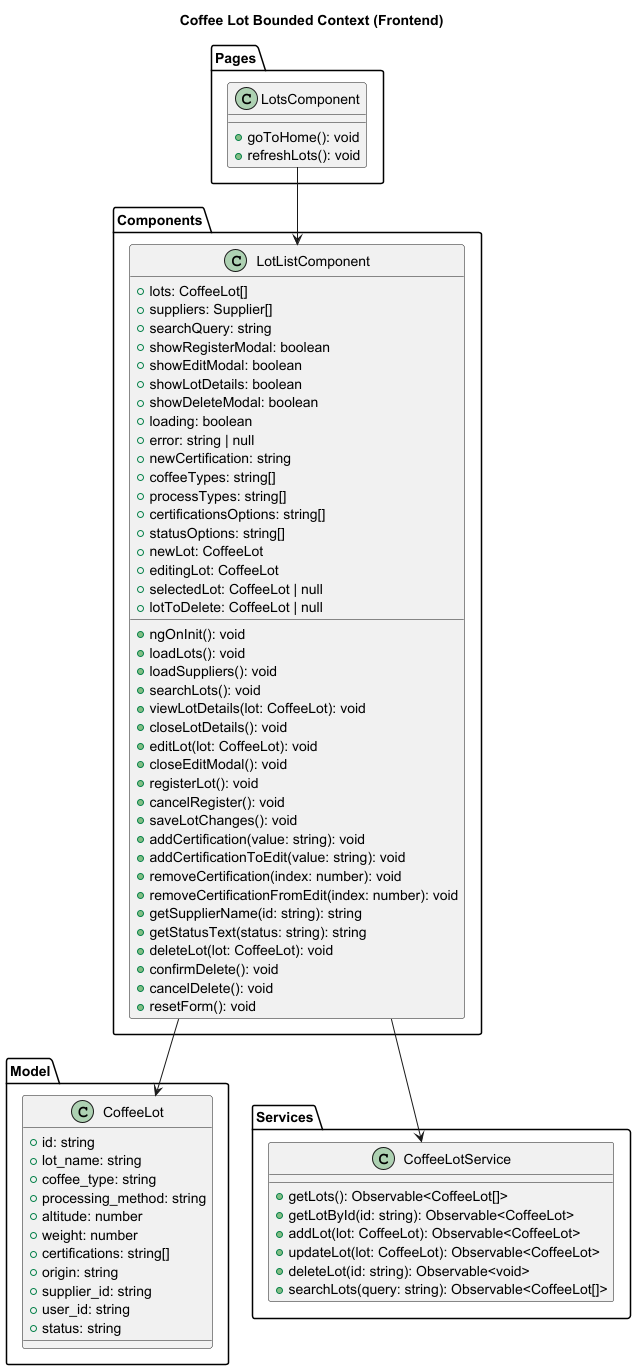

The diagram above was rendered by PlantUML. Its source (embedded in the PNG):
@startuml
title Coffee Lot Bounded Context (Frontend)

' ==== MODEL ====
package "Model" {
  class CoffeeLot {
    +id: string
    +lot_name: string
    +coffee_type: string
    +processing_method: string
    +altitude: number
    +weight: number
    +certifications: string[]
    +origin: string
    +supplier_id: string
    +user_id: string
    +status: string
  }
}

' ==== SERVICES ====
package "Services" {
  class CoffeeLotService {
    +getLots(): Observable<CoffeeLot[]>
    +getLotById(id: string): Observable<CoffeeLot>
    +addLot(lot: CoffeeLot): Observable<CoffeeLot>
    +updateLot(lot: CoffeeLot): Observable<CoffeeLot>
    +deleteLot(id: string): Observable<void>
    +searchLots(query: string): Observable<CoffeeLot[]>
  }
}

' ==== COMPONENTS ====
package "Components" {
  class LotListComponent {
    +lots: CoffeeLot[]
    +suppliers: Supplier[]
    +searchQuery: string
    +showRegisterModal: boolean
    +showEditModal: boolean
    +showLotDetails: boolean
    +showDeleteModal: boolean
    +loading: boolean
    +error: string | null
    +newCertification: string
    +coffeeTypes: string[]
    +processTypes: string[]
    +certificationsOptions: string[]
    +statusOptions: string[]
    +newLot: CoffeeLot
    +editingLot: CoffeeLot
    +selectedLot: CoffeeLot | null
    +lotToDelete: CoffeeLot | null
    +ngOnInit(): void
    +loadLots(): void
    +loadSuppliers(): void
    +searchLots(): void
    +viewLotDetails(lot: CoffeeLot): void
    +closeLotDetails(): void
    +editLot(lot: CoffeeLot): void
    +closeEditModal(): void
    +registerLot(): void
    +cancelRegister(): void
    +saveLotChanges(): void
    +addCertification(value: string): void
    +addCertificationToEdit(value: string): void
    +removeCertification(index: number): void
    +removeCertificationFromEdit(index: number): void
    +getSupplierName(id: string): string
    +getStatusText(status: string): string
    +deleteLot(lot: CoffeeLot): void
    +confirmDelete(): void
    +cancelDelete(): void
    +resetForm(): void
  }
}

' ==== PAGES ====
package "Pages" {
  class LotsComponent {
    +goToHome(): void
    +refreshLots(): void
  }
}

' ==== RELATIONSHIPS ====
LotListComponent --> CoffeeLotService
LotListComponent --> CoffeeLot
LotsComponent --> LotListComponent

@enduml